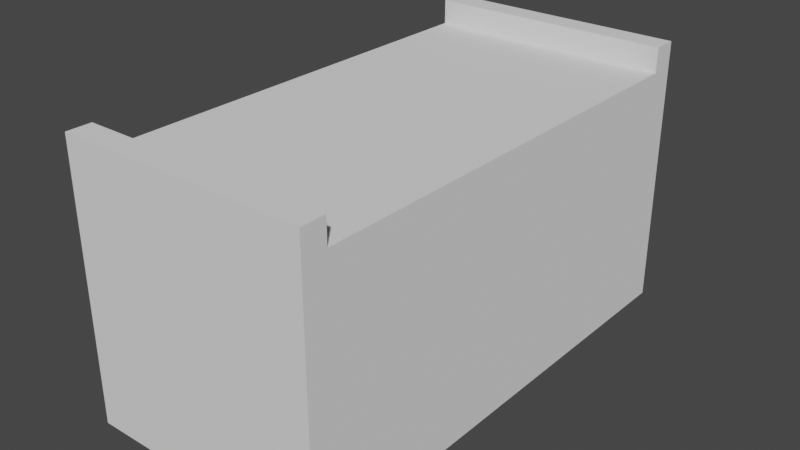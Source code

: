 # Source: line_short.blend  (saved by Blender 2.93.21; exported with 4.5.12 LTS)
import bpy
from mathutils import Matrix  # noqa: F401  (used for matrix-valued properties, if any)

bpy.ops.wm.read_factory_settings(use_empty=True)
scene = bpy.context.scene
scene.name = 'Scene'

# ---- collections
col_collection = bpy.data.collections.new('Collection'); scene.collection.children.link(col_collection)

# ---- world
world_world = bpy.data.worlds.new('World'); scene.world = world_world
world_world.use_nodes = True; world_world.node_tree.nodes.clear()
_N = world_world.node_tree.nodes; _L = world_world.node_tree.links
n0 = _N.new('ShaderNodeOutputWorld'); n0.name = 'World Output'; n0.location = (300, 300)
n1 = _N.new('ShaderNodeBackground'); n1.name = 'Background'; n1.location = (10, 300)
n1.inputs[0].default_value = (0.05088, 0.05088, 0.05088, 1.0)
_L.new(n1.outputs[0], n0.inputs[0])
n0.is_active_output = True
world_world.color = (0.05088, 0.05088, 0.05088)
world_world.use_sun_shadow = False
world_world.sun_shadow_jitter_overblur = 0.0

# ---- meshes
me_plane_019 = bpy.data.meshes.new('Plane.019')
me_plane_019.from_pydata([(-6.0, -6.0, 0.0), (-6.0, 6.0, 0.0), (-5.4, 5.4, 6.0), (-5.4, -5.4, 6.0), (-6.0, 6.0, 6.0), (-6.0, -6.0, 6.0), (-6.0, 5.4, 6.0), (-6.0, -5.4, 6.0), (-6.0, -5.4, 6.6), (-6.0, -6.0, 6.6), (-6.0, 6.0, 6.6), (-5.4, -5.4, 6.6), (-5.4, 5.4, 6.6), (-6.0, 5.4, 6.6), (0.0, -6.0, 0.0), (0.0, 6.0, 0.0), (0.0, -6.0, 6.0), (0.0, 6.0, 6.0), (0.0, -5.4, 6.0), (0.0, 5.4, 6.0), (0.0, -6.0, 6.6), (0.0, 6.0, 6.6), (0.0, -5.4, 6.6), (0.0, 5.4, 6.6)], [], [(19, 18, 16, 14, 15, 17), (15, 1, 4, 17), (1, 0, 5, 7, 6, 4), (17, 21, 23, 19), (6, 2, 12, 13), (7, 5, 9, 8), (17, 4, 10, 21), (7, 3, 2, 6), (11, 8, 9), (22, 11, 9, 20), (13, 12, 10), (18, 3, 11, 22), (4, 6, 13, 10), (3, 7, 8, 11), (16, 18, 22, 20), (5, 16, 20, 9), (12, 23, 21, 10), (2, 19, 23, 12), (0, 14, 16, 5), (3, 18, 19, 2), (0, 1, 15, 14)])
_uv = me_plane_019.uv_layers.new(name='UVMap')
_uv.uv.foreach_set('vector', [0.5, 0.95, 0.5, 0.05, 0.5, 0.0, 0.5, 0.0, 0.5, 1.0, 0.5, 1.0, 0.5, 1.0, 0.0, 1.0, 0.0, 1.0, 0.5, 1.0, 0.0, 1.0, 0.0, 0.0, 0.0, 0.0, 0.0, 0.06147, 0.0, 0.9401, 0.0, 1.0, 0.5, 1.0, 0.5, 1.0, 0.5, 0.95, 0.5, 0.95, 0.0, 0.9401, 0.05, 0.95, 0.05, 0.95, 0.0, 0.9401, 0.0, 0.06147, 0.0, 0.0, 0.0, 0.0, 0.0, 0.06147, 0.5, 1.0, 0.0, 1.0, 0.0, 1.0, 0.5, 1.0, 0.0, 0.06147, 0.05, 0.05, 0.05, 0.95, 0.0, 0.9401, 0.05, 0.05, 0.0, 0.06147, 0.0, 0.0, 0.5, 0.05, 0.05, 0.05, 0.0, 0.0, 0.5, 0.0, 0.0, 0.9401, 0.05, 0.95, 0.0, 1.0, 0.5, 0.05, 0.05, 0.05, 0.05, 0.05, 0.5, 0.05, 0.0, 1.0, 0.0, 0.9401, 0.0, 0.9401, 0.0, 1.0, 0.05, 0.05, 0.0, 0.06147, 0.0, 0.06147, 0.05, 0.05, 0.5, 0.0, 0.5, 0.05, 0.5, 0.05, 0.5, 0.0, 0.0, 0.0, 0.5, 0.0, 0.5, 0.0, 0.0, 0.0, 0.05, 0.95, 0.5, 0.95, 0.5, 1.0, 0.0, 1.0, 0.05, 0.95, 0.5, 0.95, 0.5, 0.95, 0.05, 0.95, 0.0, 0.0, 0.5, 0.0, 0.5, 0.0, 0.0, 0.0, 0.05, 0.05, 0.5, 0.05, 0.5, 0.95, 0.05, 0.95, 0.0, 0.0, 0.0, 1.0, 0.5, 1.0, 0.5, 0.0])
me_plane_019.use_remesh_fix_poles = True
me_plane_019.use_remesh_preserve_attributes = False
me_plane_019.update()

# ---- objects
ob_line_short = bpy.data.objects.new('line short', me_plane_019)

# ---- transforms, parenting, visibility, modifiers, constraints
ob_line_short.location = (0.0, 0.0, 0.0)

# ---- collection membership
col_collection.objects.link(ob_line_short)

# ---- scene / render settings (as saved in the file)
scene.frame_start = 1; scene.frame_end = 250; scene.frame_set(1)
scene.render.engine = 'BLENDER_EEVEE_NEXT'
scene.cycles.use_denoising = False
scene.cycles.samples = 128
scene.cycles.sampling_pattern = 'TABULATED_SOBOL'
scene.cycles.use_adaptive_sampling = False
scene.cycles.use_light_tree = False
scene.view_settings.view_transform = 'Filmic'
bpy.context.view_layer.update()

# ---- added for rendering (the .blend has no active camera and no usable light): camera, sun
cam_auto = bpy.data.cameras.new('AutoCamera')
cam_auto.lens = 50.0
cam_auto.sensor_width = 36.0
cam_auto.clip_end = 1000.0
ob_auto_camera = bpy.data.objects.new('AutoCamera', cam_auto)
scene.collection.objects.link(ob_auto_camera)
ob_auto_camera.location = (10.8339, -16.6007, 14.3671)
ob_auto_camera.rotation_euler = (1.09748, -7.21219e-08, 0.694738)
scene.camera = ob_auto_camera
light_auto_sun = bpy.data.lights.new('AutoSun', 'SUN')
light_auto_sun.energy = 3.0
light_auto_sun.angle = 0.0523599
ob_auto_sun = bpy.data.objects.new('AutoSun', light_auto_sun)
scene.collection.objects.link(ob_auto_sun)
ob_auto_sun.rotation_euler = (0.872665, 0.174533, 0.523599)
bpy.context.view_layer.update()
